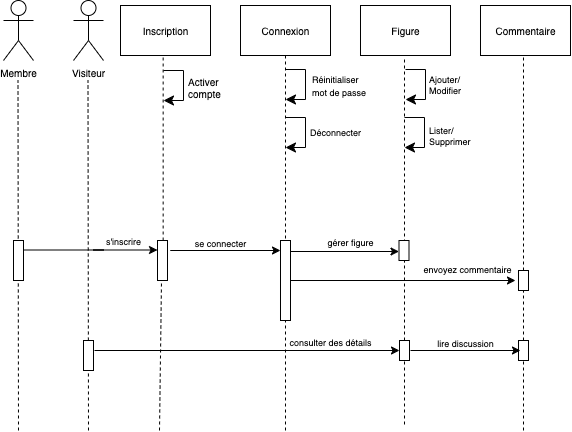

The diagram above was exported from draw.io. Its source (the exported page's mxGraphModel, read from the mxfile embedded in the PNG):
<mxGraphModel dx="823" dy="507" grid="1" gridSize="10" guides="1" tooltips="1" connect="1" arrows="1" fold="1" page="1" pageScale="1" pageWidth="827" pageHeight="1169" math="0" shadow="0">
  <root>
    <mxCell id="0" />
    <mxCell id="1" parent="0" />
    <mxCell id="LAwpBt4PcRWMDrhi7Joc-19" value="" style="endArrow=none;dashed=1;html=1;rounded=0;fontSize=10;startArrow=none;" parent="1" edge="1">
      <mxGeometry width="50" height="50" relative="1" as="geometry">
        <mxPoint x="413.9999999999998" y="291.9999999999999" as="sourcePoint" />
        <mxPoint x="414" y="106" as="targetPoint" />
      </mxGeometry>
    </mxCell>
    <mxCell id="LAwpBt4PcRWMDrhi7Joc-13" value="" style="endArrow=none;dashed=1;html=1;rounded=0;fontSize=10;startArrow=none;entryX=0.5;entryY=1;entryDx=0;entryDy=0;" parent="1" target="LAwpBt4PcRWMDrhi7Joc-3" edge="1">
      <mxGeometry width="50" height="50" relative="1" as="geometry">
        <mxPoint x="295" y="480" as="sourcePoint" />
        <mxPoint x="295" y="110" as="targetPoint" />
      </mxGeometry>
    </mxCell>
    <mxCell id="LAwpBt4PcRWMDrhi7Joc-1" value="Membre" style="shape=umlActor;verticalLabelPosition=bottom;verticalAlign=top;html=1;fontSize=10;" parent="1" vertex="1">
      <mxGeometry x="13" y="50" width="30" height="60" as="geometry" />
    </mxCell>
    <mxCell id="LAwpBt4PcRWMDrhi7Joc-2" value="Visiteur" style="shape=umlActor;verticalLabelPosition=bottom;verticalAlign=top;html=1;fontSize=10;" parent="1" vertex="1">
      <mxGeometry x="83" y="50" width="30" height="60" as="geometry" />
    </mxCell>
    <mxCell id="LAwpBt4PcRWMDrhi7Joc-3" value="Connexion" style="html=1;fontSize=10;flipH=1;" parent="1" vertex="1">
      <mxGeometry x="250" y="55" width="90" height="50" as="geometry" />
    </mxCell>
    <mxCell id="LAwpBt4PcRWMDrhi7Joc-4" value="Figure" style="html=1;fontSize=10;flipH=1;" parent="1" vertex="1">
      <mxGeometry x="370" y="55" width="90" height="50" as="geometry" />
    </mxCell>
    <mxCell id="LAwpBt4PcRWMDrhi7Joc-5" value="Commentaire" style="html=1;fontSize=10;flipH=1;" parent="1" vertex="1">
      <mxGeometry x="490" y="55" width="90" height="50" as="geometry" />
    </mxCell>
    <mxCell id="LAwpBt4PcRWMDrhi7Joc-7" value="" style="endArrow=none;dashed=1;html=1;rounded=0;fontSize=10;" parent="1" edge="1">
      <mxGeometry width="50" height="50" relative="1" as="geometry">
        <mxPoint x="28" y="480" as="sourcePoint" />
        <mxPoint x="27.5" y="130" as="targetPoint" />
      </mxGeometry>
    </mxCell>
    <mxCell id="LAwpBt4PcRWMDrhi7Joc-8" value="" style="endArrow=none;dashed=1;html=1;rounded=0;fontSize=10;startArrow=none;" parent="1" edge="1">
      <mxGeometry width="50" height="50" relative="1" as="geometry">
        <mxPoint x="98" y="480" as="sourcePoint" />
        <mxPoint x="97.5" y="130" as="targetPoint" />
      </mxGeometry>
    </mxCell>
    <mxCell id="LAwpBt4PcRWMDrhi7Joc-10" value="" style="html=1;points=[];perimeter=orthogonalPerimeter;outlineConnect=0;targetShapes=umlLifeline;portConstraint=eastwest;newEdgeStyle={&quot;edgeStyle&quot;:&quot;elbowEdgeStyle&quot;,&quot;elbow&quot;:&quot;vertical&quot;,&quot;curved&quot;:0,&quot;rounded&quot;:0};fontSize=10;" parent="1" vertex="1">
      <mxGeometry x="23" y="290" width="10" height="40" as="geometry" />
    </mxCell>
    <mxCell id="LAwpBt4PcRWMDrhi7Joc-16" value="" style="endArrow=classic;html=1;rounded=0;fontSize=10;" parent="1" target="LAwpBt4PcRWMDrhi7Joc-12" edge="1">
      <mxGeometry width="50" height="50" relative="1" as="geometry">
        <mxPoint x="200" y="300" as="sourcePoint" />
        <mxPoint x="280" y="280" as="targetPoint" />
        <Array as="points">
          <mxPoint x="210" y="300" />
          <mxPoint x="180" y="300" />
        </Array>
      </mxGeometry>
    </mxCell>
    <mxCell id="LAwpBt4PcRWMDrhi7Joc-18" value="&lt;font style=&quot;font-size: 9px;&quot;&gt;se connecter&lt;/font&gt;" style="text;html=1;align=center;verticalAlign=middle;resizable=0;points=[];autosize=1;strokeColor=none;fillColor=none;fontSize=10;" parent="1" vertex="1">
      <mxGeometry x="190" y="278" width="80" height="30" as="geometry" />
    </mxCell>
    <mxCell id="LAwpBt4PcRWMDrhi7Joc-20" value="" style="edgeStyle=elbowEdgeStyle;elbow=horizontal;endArrow=classic;html=1;curved=0;rounded=0;endSize=8;startSize=8;fontSize=10;" parent="1" edge="1">
      <mxGeometry width="50" height="50" relative="1" as="geometry">
        <mxPoint x="415" y="119" as="sourcePoint" />
        <mxPoint x="415" y="149" as="targetPoint" />
        <Array as="points">
          <mxPoint x="435" y="109" />
        </Array>
      </mxGeometry>
    </mxCell>
    <mxCell id="LAwpBt4PcRWMDrhi7Joc-22" value="&lt;div style=&quot;font-size: 9px;&quot;&gt;&lt;font style=&quot;font-size: 9px;&quot;&gt;Ajouter/&lt;/font&gt;&lt;/div&gt;&lt;div style=&quot;font-size: 9px;&quot;&gt;&lt;font style=&quot;font-size: 9px;&quot;&gt;Modifier&lt;/font&gt;&lt;/div&gt;" style="text;html=1;align=left;verticalAlign=middle;resizable=0;points=[];autosize=1;strokeColor=none;fillColor=none;fontSize=10;" parent="1" vertex="1">
      <mxGeometry x="437" y="115" width="60" height="40" as="geometry" />
    </mxCell>
    <mxCell id="LAwpBt4PcRWMDrhi7Joc-25" value="" style="endArrow=classic;html=1;rounded=0;fontSize=10;" parent="1" target="LAwpBt4PcRWMDrhi7Joc-24" edge="1">
      <mxGeometry width="50" height="50" relative="1" as="geometry">
        <mxPoint x="290" y="301" as="sourcePoint" />
        <mxPoint x="417" y="301" as="targetPoint" />
      </mxGeometry>
    </mxCell>
    <mxCell id="LAwpBt4PcRWMDrhi7Joc-26" value="&lt;font style=&quot;font-size: 9px;&quot;&gt;gérer figure&lt;br&gt;&lt;/font&gt;" style="text;html=1;align=center;verticalAlign=middle;resizable=0;points=[];autosize=1;strokeColor=none;fillColor=none;fontSize=10;" parent="1" vertex="1">
      <mxGeometry x="325" y="277" width="70" height="30" as="geometry" />
    </mxCell>
    <mxCell id="LAwpBt4PcRWMDrhi7Joc-28" value="" style="endArrow=none;dashed=1;html=1;rounded=0;fontSize=10;startArrow=none;entryX=0.5;entryY=1;entryDx=0;entryDy=0;" parent="1" edge="1">
      <mxGeometry width="50" height="50" relative="1" as="geometry">
        <mxPoint x="533" y="320" as="sourcePoint" />
        <mxPoint x="533" y="105" as="targetPoint" />
      </mxGeometry>
    </mxCell>
    <mxCell id="LAwpBt4PcRWMDrhi7Joc-31" value="" style="edgeStyle=elbowEdgeStyle;elbow=horizontal;endArrow=classic;html=1;curved=0;rounded=0;endSize=8;startSize=8;fontSize=10;" parent="1" edge="1">
      <mxGeometry width="50" height="50" relative="1" as="geometry">
        <mxPoint x="414" y="167" as="sourcePoint" />
        <mxPoint x="414" y="197" as="targetPoint" />
        <Array as="points">
          <mxPoint x="434" y="157" />
        </Array>
      </mxGeometry>
    </mxCell>
    <mxCell id="LAwpBt4PcRWMDrhi7Joc-33" value="&lt;div style=&quot;font-size: 9px;&quot;&gt;&lt;font style=&quot;font-size: 9px;&quot;&gt;Lister/&lt;/font&gt;&lt;/div&gt;&lt;div style=&quot;font-size: 9px;&quot;&gt;&lt;font style=&quot;font-size: 9px;&quot;&gt;Supprimer&lt;br&gt;&lt;/font&gt;&lt;/div&gt;" style="text;html=1;align=left;verticalAlign=middle;resizable=0;points=[];autosize=1;strokeColor=none;fillColor=none;fontSize=10;" parent="1" vertex="1">
      <mxGeometry x="437" y="166" width="70" height="40" as="geometry" />
    </mxCell>
    <mxCell id="LAwpBt4PcRWMDrhi7Joc-34" value="" style="endArrow=none;dashed=1;html=1;rounded=0;fontSize=10;" parent="1" target="LAwpBt4PcRWMDrhi7Joc-12" edge="1">
      <mxGeometry width="50" height="50" relative="1" as="geometry">
        <mxPoint x="295" y="340" as="sourcePoint" />
        <mxPoint x="295" y="110" as="targetPoint" />
      </mxGeometry>
    </mxCell>
    <mxCell id="LAwpBt4PcRWMDrhi7Joc-12" value="" style="html=1;points=[];perimeter=orthogonalPerimeter;outlineConnect=0;targetShapes=umlLifeline;portConstraint=eastwest;newEdgeStyle={&quot;edgeStyle&quot;:&quot;elbowEdgeStyle&quot;,&quot;elbow&quot;:&quot;vertical&quot;,&quot;curved&quot;:0,&quot;rounded&quot;:0};fontSize=10;" parent="1" vertex="1">
      <mxGeometry x="290" y="290" width="10" height="80" as="geometry" />
    </mxCell>
    <mxCell id="LAwpBt4PcRWMDrhi7Joc-35" value="" style="endArrow=none;dashed=1;html=1;rounded=0;fontSize=10;startArrow=none;" parent="1" source="LAwpBt4PcRWMDrhi7Joc-63" target="LAwpBt4PcRWMDrhi7Joc-24" edge="1">
      <mxGeometry width="50" height="50" relative="1" as="geometry">
        <mxPoint x="414" y="474" as="sourcePoint" />
        <mxPoint x="414" y="104" as="targetPoint" />
      </mxGeometry>
    </mxCell>
    <mxCell id="LAwpBt4PcRWMDrhi7Joc-24" value="" style="html=1;points=[];perimeter=orthogonalPerimeter;outlineConnect=0;targetShapes=umlLifeline;portConstraint=eastwest;newEdgeStyle={&quot;edgeStyle&quot;:&quot;elbowEdgeStyle&quot;,&quot;elbow&quot;:&quot;vertical&quot;,&quot;curved&quot;:0,&quot;rounded&quot;:0};fontSize=10;" parent="1" vertex="1">
      <mxGeometry x="408.5" y="290" width="10" height="20" as="geometry" />
    </mxCell>
    <mxCell id="LAwpBt4PcRWMDrhi7Joc-9" value="" style="html=1;points=[];perimeter=orthogonalPerimeter;outlineConnect=0;targetShapes=umlLifeline;portConstraint=eastwest;newEdgeStyle={&quot;edgeStyle&quot;:&quot;elbowEdgeStyle&quot;,&quot;elbow&quot;:&quot;vertical&quot;,&quot;curved&quot;:0,&quot;rounded&quot;:0};fontSize=10;" parent="1" vertex="1">
      <mxGeometry x="93" y="390" width="10" height="30" as="geometry" />
    </mxCell>
    <mxCell id="LAwpBt4PcRWMDrhi7Joc-44" value="" style="endArrow=classic;html=1;rounded=0;fontSize=10;entryX=-0.3;entryY=0.5;entryDx=0;entryDy=0;entryPerimeter=0;" parent="1" target="LAwpBt4PcRWMDrhi7Joc-29" edge="1">
      <mxGeometry width="50" height="50" relative="1" as="geometry">
        <mxPoint x="300" y="330" as="sourcePoint" />
        <mxPoint x="417" y="329" as="targetPoint" />
      </mxGeometry>
    </mxCell>
    <mxCell id="LAwpBt4PcRWMDrhi7Joc-45" value="" style="endArrow=none;dashed=1;html=1;rounded=0;fontSize=10;startArrow=none;" parent="1" source="LAwpBt4PcRWMDrhi7Joc-65" target="LAwpBt4PcRWMDrhi7Joc-29" edge="1">
      <mxGeometry width="50" height="50" relative="1" as="geometry">
        <mxPoint x="533" y="480" as="sourcePoint" />
        <mxPoint x="532.5" y="105" as="targetPoint" />
      </mxGeometry>
    </mxCell>
    <mxCell id="LAwpBt4PcRWMDrhi7Joc-29" value="" style="html=1;points=[];perimeter=orthogonalPerimeter;outlineConnect=0;targetShapes=umlLifeline;portConstraint=eastwest;newEdgeStyle={&quot;edgeStyle&quot;:&quot;elbowEdgeStyle&quot;,&quot;elbow&quot;:&quot;vertical&quot;,&quot;curved&quot;:0,&quot;rounded&quot;:0};fontSize=10;" parent="1" vertex="1">
      <mxGeometry x="528" y="320" width="10" height="20" as="geometry" />
    </mxCell>
    <mxCell id="LAwpBt4PcRWMDrhi7Joc-46" value="envoyez commentaire" style="text;html=1;align=center;verticalAlign=middle;resizable=0;points=[];autosize=1;strokeColor=none;fillColor=none;fontSize=9;" parent="1" vertex="1">
      <mxGeometry x="422" y="310" width="110" height="20" as="geometry" />
    </mxCell>
    <mxCell id="LAwpBt4PcRWMDrhi7Joc-48" value="&lt;font style=&quot;font-size: 9px;&quot;&gt;Réinitialiser&lt;br&gt;mot de passe&lt;/font&gt;" style="text;html=1;align=left;verticalAlign=middle;resizable=0;points=[];autosize=1;strokeColor=none;fillColor=none;fontSize=10;" parent="1" vertex="1">
      <mxGeometry x="320" y="115" width="80" height="40" as="geometry" />
    </mxCell>
    <mxCell id="LAwpBt4PcRWMDrhi7Joc-49" value="" style="edgeStyle=elbowEdgeStyle;elbow=horizontal;endArrow=classic;html=1;curved=0;rounded=0;endSize=8;startSize=8;fontSize=10;" parent="1" edge="1">
      <mxGeometry width="50" height="50" relative="1" as="geometry">
        <mxPoint x="295" y="119" as="sourcePoint" />
        <mxPoint x="295" y="149" as="targetPoint" />
        <Array as="points">
          <mxPoint x="315" y="109" />
        </Array>
      </mxGeometry>
    </mxCell>
    <mxCell id="LAwpBt4PcRWMDrhi7Joc-50" value="" style="edgeStyle=elbowEdgeStyle;elbow=horizontal;endArrow=classic;html=1;curved=0;rounded=0;endSize=8;startSize=8;fontSize=10;" parent="1" edge="1">
      <mxGeometry width="50" height="50" relative="1" as="geometry">
        <mxPoint x="295" y="167" as="sourcePoint" />
        <mxPoint x="295" y="197" as="targetPoint" />
        <Array as="points">
          <mxPoint x="315" y="157" />
        </Array>
      </mxGeometry>
    </mxCell>
    <mxCell id="LAwpBt4PcRWMDrhi7Joc-52" value="&lt;font style=&quot;font-size: 9px;&quot;&gt;Déconnecter&lt;/font&gt;" style="text;html=1;align=left;verticalAlign=middle;resizable=0;points=[];autosize=1;strokeColor=none;fillColor=none;fontSize=10;" parent="1" vertex="1">
      <mxGeometry x="318" y="167" width="70" height="30" as="geometry" />
    </mxCell>
    <mxCell id="LAwpBt4PcRWMDrhi7Joc-64" value="" style="endArrow=none;dashed=1;html=1;rounded=0;fontSize=10;" parent="1" target="LAwpBt4PcRWMDrhi7Joc-63" edge="1">
      <mxGeometry width="50" height="50" relative="1" as="geometry">
        <mxPoint x="414" y="474" as="sourcePoint" />
        <mxPoint x="414" y="304" as="targetPoint" />
      </mxGeometry>
    </mxCell>
    <mxCell id="LAwpBt4PcRWMDrhi7Joc-66" value="" style="endArrow=none;dashed=1;html=1;rounded=0;fontSize=10;" parent="1" target="LAwpBt4PcRWMDrhi7Joc-65" edge="1">
      <mxGeometry width="50" height="50" relative="1" as="geometry">
        <mxPoint x="533" y="480" as="sourcePoint" />
        <mxPoint x="533" y="340" as="targetPoint" />
      </mxGeometry>
    </mxCell>
    <mxCell id="LAwpBt4PcRWMDrhi7Joc-65" value="" style="html=1;points=[];perimeter=orthogonalPerimeter;outlineConnect=0;targetShapes=umlLifeline;portConstraint=eastwest;newEdgeStyle={&quot;edgeStyle&quot;:&quot;elbowEdgeStyle&quot;,&quot;elbow&quot;:&quot;vertical&quot;,&quot;curved&quot;:0,&quot;rounded&quot;:0};fontSize=10;" parent="1" vertex="1">
      <mxGeometry x="528" y="390" width="10" height="20" as="geometry" />
    </mxCell>
    <mxCell id="LAwpBt4PcRWMDrhi7Joc-67" value="" style="endArrow=classic;html=1;rounded=0;fontSize=10;startArrow=none;" parent="1" source="LAwpBt4PcRWMDrhi7Joc-63" edge="1">
      <mxGeometry width="50" height="50" relative="1" as="geometry">
        <mxPoint x="300" y="400" as="sourcePoint" />
        <mxPoint x="417" y="400" as="targetPoint" />
      </mxGeometry>
    </mxCell>
    <mxCell id="2Dk4QCUj6d05lkz_WQBi-1" value="" style="endArrow=classic;html=1;rounded=0;fontSize=10;" parent="1" edge="1">
      <mxGeometry width="50" height="50" relative="1" as="geometry">
        <mxPoint x="420" y="400" as="sourcePoint" />
        <mxPoint x="530" y="400" as="targetPoint" />
      </mxGeometry>
    </mxCell>
    <mxCell id="2Dk4QCUj6d05lkz_WQBi-3" value="&lt;font style=&quot;font-size: 9px;&quot;&gt;lire discussion&lt;/font&gt;" style="text;html=1;align=center;verticalAlign=middle;resizable=0;points=[];autosize=1;strokeColor=none;fillColor=none;" parent="1" vertex="1">
      <mxGeometry x="435" y="378" width="80" height="30" as="geometry" />
    </mxCell>
    <mxCell id="2Dk4QCUj6d05lkz_WQBi-4" value="consulter des détails" style="text;html=1;align=center;verticalAlign=middle;resizable=0;points=[];autosize=1;strokeColor=none;fillColor=none;fontSize=9;" parent="1" vertex="1">
      <mxGeometry x="285" y="383" width="110" height="20" as="geometry" />
    </mxCell>
    <mxCell id="F_RdLmrlmBYz402CIV4k-1" value="Inscription" style="html=1;fontSize=10;flipH=1;" parent="1" vertex="1">
      <mxGeometry x="130" y="55" width="90" height="50" as="geometry" />
    </mxCell>
    <mxCell id="F_RdLmrlmBYz402CIV4k-3" value="" style="endArrow=classic;html=1;rounded=0;fontSize=10;endFill=1;" parent="1" target="LAwpBt4PcRWMDrhi7Joc-63" edge="1">
      <mxGeometry width="50" height="50" relative="1" as="geometry">
        <mxPoint x="104" y="400" as="sourcePoint" />
        <mxPoint x="403" y="400" as="targetPoint" />
      </mxGeometry>
    </mxCell>
    <mxCell id="LAwpBt4PcRWMDrhi7Joc-63" value="" style="html=1;points=[];perimeter=orthogonalPerimeter;outlineConnect=0;targetShapes=umlLifeline;portConstraint=eastwest;newEdgeStyle={&quot;edgeStyle&quot;:&quot;elbowEdgeStyle&quot;,&quot;elbow&quot;:&quot;vertical&quot;,&quot;curved&quot;:0,&quot;rounded&quot;:0};fontSize=10;" parent="1" vertex="1">
      <mxGeometry x="409" y="390" width="10" height="20" as="geometry" />
    </mxCell>
    <mxCell id="F_RdLmrlmBYz402CIV4k-4" value="" style="endArrow=none;dashed=1;html=1;rounded=0;fontSize=10;startArrow=none;entryX=0.5;entryY=1;entryDx=0;entryDy=0;" parent="1" edge="1">
      <mxGeometry width="50" height="50" relative="1" as="geometry">
        <mxPoint x="172.66000000000008" y="290" as="sourcePoint" />
        <mxPoint x="172.66" y="105" as="targetPoint" />
      </mxGeometry>
    </mxCell>
    <mxCell id="tuRkuA-niTXa4LDJOG3r-6" value="" style="endArrow=none;dashed=1;html=1;rounded=0;fontSize=10;startArrow=none;entryX=0.5;entryY=1;entryDx=0;entryDy=0;" parent="1" edge="1">
      <mxGeometry width="50" height="50" relative="1" as="geometry">
        <mxPoint x="169" y="480" as="sourcePoint" />
        <mxPoint x="171" y="330" as="targetPoint" />
      </mxGeometry>
    </mxCell>
    <mxCell id="tuRkuA-niTXa4LDJOG3r-4" value="" style="html=1;points=[];perimeter=orthogonalPerimeter;outlineConnect=0;targetShapes=umlLifeline;portConstraint=eastwest;newEdgeStyle={&quot;edgeStyle&quot;:&quot;elbowEdgeStyle&quot;,&quot;elbow&quot;:&quot;vertical&quot;,&quot;curved&quot;:0,&quot;rounded&quot;:0};fontSize=10;" parent="1" vertex="1">
      <mxGeometry x="167" y="290" width="10" height="40" as="geometry" />
    </mxCell>
    <mxCell id="tuRkuA-niTXa4LDJOG3r-7" value="" style="endArrow=classic;html=1;rounded=0;fontSize=10;" parent="1" target="tuRkuA-niTXa4LDJOG3r-4" edge="1" source="LAwpBt4PcRWMDrhi7Joc-10">
      <mxGeometry width="50" height="50" relative="1" as="geometry">
        <mxPoint x="103" y="299.5" as="sourcePoint" />
        <mxPoint x="160" y="300" as="targetPoint" />
        <Array as="points">
          <mxPoint x="113" y="299.5" />
          <mxPoint x="103" y="299.5" />
        </Array>
      </mxGeometry>
    </mxCell>
    <mxCell id="tuRkuA-niTXa4LDJOG3r-8" value="&lt;font style=&quot;font-size: 9px;&quot;&gt;s'inscrire&lt;/font&gt;" style="text;html=1;align=center;verticalAlign=middle;resizable=0;points=[];autosize=1;strokeColor=none;fillColor=none;" parent="1" vertex="1">
      <mxGeometry x="103" y="276" width="60" height="30" as="geometry" />
    </mxCell>
    <mxCell id="v9nNIM0fEYhyeXAW19ux-1" value="" style="edgeStyle=elbowEdgeStyle;elbow=horizontal;endArrow=classic;html=1;curved=0;rounded=0;endSize=8;startSize=8;fontSize=10;" edge="1" parent="1">
      <mxGeometry width="50" height="50" relative="1" as="geometry">
        <mxPoint x="173" y="120" as="sourcePoint" />
        <mxPoint x="173" y="150" as="targetPoint" />
        <Array as="points">
          <mxPoint x="193" y="110" />
        </Array>
      </mxGeometry>
    </mxCell>
    <mxCell id="v9nNIM0fEYhyeXAW19ux-2" value="&lt;font size=&quot;1&quot;&gt;Activer &lt;br&gt;compte&lt;/font&gt;" style="text;html=1;align=left;verticalAlign=middle;resizable=0;points=[];autosize=1;strokeColor=none;fillColor=none;fontSize=10;" vertex="1" parent="1">
      <mxGeometry x="196" y="117" width="60" height="40" as="geometry" />
    </mxCell>
  </root>
</mxGraphModel>